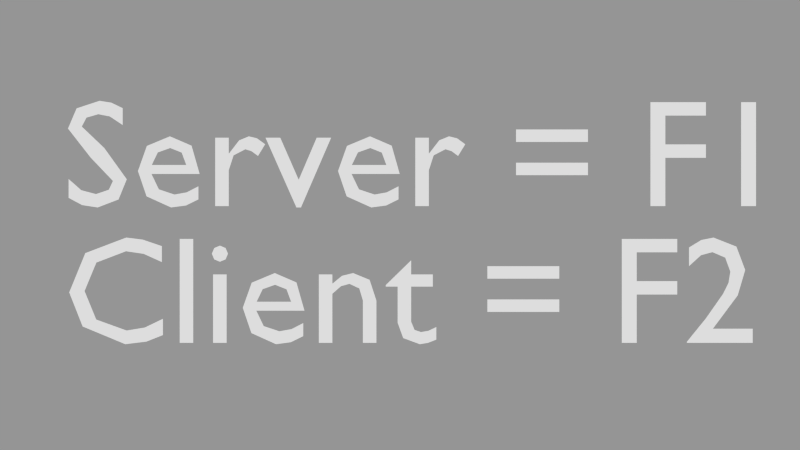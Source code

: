 # Source: template.blend  (saved by Blender 2.71.0; exported with 4.5.12 LTS)
import bpy
from mathutils import Matrix  # noqa: F401  (used for matrix-valued properties, if any)

bpy.ops.wm.read_factory_settings(use_empty=True)
scene = bpy.context.scene
scene.name = 'NetmodeSelection'

# ---- collections
col_collection_1 = bpy.data.collections.new('Collection 1'); scene.collection.children.link(col_collection_1)

# ---- cameras
cam_camera_001 = bpy.data.cameras.new('Camera.001')
cam_camera_001.clip_end = 100.0
cam_camera_001.lens = 35.0
cam_camera_001.sensor_width = 32.0
cam_camera_001.sensor_height = 18.0
cam_camera_001.dof.focus_distance = 0.0
cam_camera_001.dof.aperture_fstop = 128.0

# ---- curves / text
txt_text_001 = bpy.data.curves.new('Text.001', 'FONT')
txt_text_001.dimensions = '2D'
txt_text_001.body = 'Client = F2'
txt_text_001.use_path_clamp = True
txt_text_001.bevel_resolution = 0
txt_text_001.resolution_u = 2
txt_text = bpy.data.curves.new('Text', 'FONT')
txt_text.dimensions = '2D'
txt_text.body = 'Server = F1'
txt_text.use_path_clamp = True
txt_text.bevel_resolution = 0
txt_text.resolution_u = 2

# ---- objects
ob_camera_001 = bpy.data.objects.new('Camera.001', cam_camera_001)
ob_empty = bpy.data.objects.new('Empty', None)
ob_text_001 = bpy.data.objects.new('Text.001', txt_text_001)
ob_text = bpy.data.objects.new('Text', txt_text)

# ---- transforms, parenting, visibility, modifiers, constraints
ob_camera_001.location = (-0.2773, 3.236, 26.17)
ob_camera_001.lineart.crease_threshold = 0.0
ob_empty.location = (0.0, -3.128, 0.0)
ob_empty.empty_image_offset = (0.0, 0.0)
ob_empty.lineart.crease_threshold = 0.0
ob_text_001.location = (-10.39, -0.2887, 0.0)
ob_text_001.scale = (4.558, 4.558, 4.558)
ob_text_001.lineart.crease_threshold = 0.0
ob_text.location = (-10.39, 3.801, 0.0)
ob_text.scale = (4.558, 4.558, 4.558)
ob_text.lineart.crease_threshold = 0.0

# ---- collection membership
col_collection_1.objects.link(ob_camera_001)
col_collection_1.objects.link(ob_empty)
col_collection_1.objects.link(ob_text_001)
col_collection_1.objects.link(ob_text)

# ---- scene / render settings (as saved in the file)
scene.camera = ob_camera_001
scene.frame_start = 1; scene.frame_end = 250; scene.frame_set(1)
scene.render.engine = 'BLENDER_EEVEE_NEXT'
scene.render.image_settings.exr_codec = 'NONE'
scene.render.resolution_percentage = 50
scene.render.dither_intensity = 0.0
scene.render.line_thickness = 0.0
scene.cycles.use_denoising = False
scene.cycles.samples = 10
scene.cycles.sampling_pattern = 'TABULATED_SOBOL'
scene.cycles.light_sampling_threshold = 0.0
scene.cycles.use_adaptive_sampling = False
scene.cycles.use_light_tree = False
scene.cycles.blur_glossy = 0.0
scene.cycles.volume_bounces = 1
scene.cycles.pixel_filter_type = 'GAUSSIAN'
scene.cycles.sample_clamp_indirect = 0.0
scene.view_settings.view_transform = 'Standard'
bpy.context.view_layer.update()

# ---- added for rendering (the .blend has no usable light): sun + grey world if the file has none
light_auto_sun = bpy.data.lights.new('AutoSun', 'SUN')
light_auto_sun.energy = 3.0
light_auto_sun.angle = 0.0523599
ob_auto_sun = bpy.data.objects.new('AutoSun', light_auto_sun)
scene.collection.objects.link(ob_auto_sun)
ob_auto_sun.rotation_euler = (0.872665, 0.174533, 0.523599)
if scene.world is None:
    world_auto = bpy.data.worlds.new('AutoWorld')
    world_auto.color = (0.3, 0.3, 0.3)
    scene.world = world_auto
bpy.context.view_layer.update()
